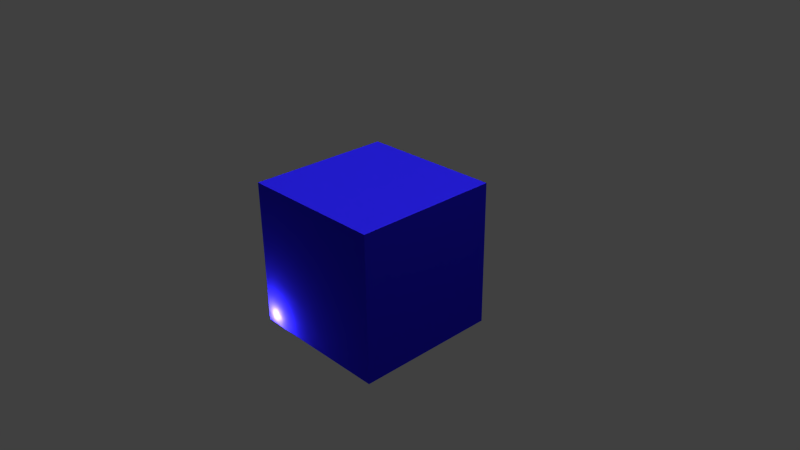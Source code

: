 # Source: Numbered_Cube.blend  (saved by Blender 2.72.0; exported with 4.5.12 LTS)
import bpy
from mathutils import Matrix  # noqa: F401  (used for matrix-valued properties, if any)

bpy.ops.wm.read_factory_settings(use_empty=True)
scene = bpy.context.scene
scene.name = 'Scene'

# ---- collections
col_collection_1 = bpy.data.collections.new('Collection 1'); scene.collection.children.link(col_collection_1)

# ---- materials (node trees are filled in below, after node groups)
mat_material_001 = bpy.data.materials.new('Material.001')
mat_material_001.alpha_threshold = 0.0
mat_material_001.use_transparent_shadow = False
mat_material_001.preview_render_type = 'CUBE'
mat_material_001.diffuse_color = (0.02126, 0.01492, 0.8, 1.0)
mat_material_001.roughness = 0.5

# ---- material node trees

# ---- world
world_world = bpy.data.worlds.new('World'); scene.world = world_world
world_world.color = (0.05088, 0.05088, 0.05088)
world_world.use_sun_shadow = False
world_world.sun_shadow_jitter_overblur = 0.0
world_world.cycles.sampling_method = 'MANUAL'
world_world.cycles.sample_map_resolution = 256

# ---- cameras
cam_camera = bpy.data.cameras.new('Camera')
cam_camera.clip_end = 100.0
cam_camera.lens = 35.0
cam_camera.sensor_width = 32.0
cam_camera.sensor_height = 18.0
cam_camera.ortho_scale = 7.314
cam_camera.dof.focus_distance = 0.0
cam_camera.dof.aperture_fstop = 128.0

# ---- lights
light_point_003 = bpy.data.lights.new('Point.003', 'POINT')
light_point_003.transmission_factor = 0.0
light_point_003.energy = 100.0
light_point_003.shadow_buffer_clip_start = 0.5
light_point_003.shadow_soft_size = 0.1
light_point_003.shadow_maximum_resolution = 0.006
light_point_003.use_absolute_resolution = True
light_point_003.cycles.use_multiple_importance_sampling = False
light_point_002 = bpy.data.lights.new('Point.002', 'POINT')
light_point_002.transmission_factor = 0.0
light_point_002.energy = 100.0
light_point_002.shadow_buffer_clip_start = 0.5
light_point_002.shadow_soft_size = 0.1
light_point_002.shadow_maximum_resolution = 0.006
light_point_002.use_absolute_resolution = True
light_point_002.cycles.use_multiple_importance_sampling = False
light_point_001 = bpy.data.lights.new('Point.001', 'POINT')
light_point_001.transmission_factor = 0.0
light_point_001.energy = 100.0
light_point_001.shadow_buffer_clip_start = 0.5
light_point_001.shadow_soft_size = 0.1
light_point_001.shadow_maximum_resolution = 0.006
light_point_001.use_absolute_resolution = True
light_point_001.cycles.use_multiple_importance_sampling = False
light_point = bpy.data.lights.new('Point', 'POINT')
light_point.transmission_factor = 0.0
light_point.energy = 100.0
light_point.shadow_buffer_clip_start = 0.5
light_point.shadow_soft_size = 0.1
light_point.shadow_maximum_resolution = 0.006
light_point.use_absolute_resolution = True
light_point.cycles.use_multiple_importance_sampling = False
light_sun_001 = bpy.data.lights.new('Sun.001', 'SUN')
light_sun_001.transmission_factor = 0.0
light_sun_001.angle = 0.1993
light_sun_001.energy = 1.0
light_sun_001.shadow_buffer_clip_start = 0.5
light_sun_001.shadow_soft_size = 0.1
light_sun_001.shadow_cascade_max_distance = 1000.0
light_sun_001.cycles.use_multiple_importance_sampling = False
light_sun = bpy.data.lights.new('Sun', 'SUN')
light_sun.transmission_factor = 0.0
light_sun.angle = 0.1993
light_sun.energy = 1.0
light_sun.shadow_buffer_clip_start = 0.5
light_sun.shadow_soft_size = 0.1
light_sun.shadow_cascade_max_distance = 1000.0
light_sun.cycles.use_multiple_importance_sampling = False
light_lamp = bpy.data.lights.new('Lamp', 'POINT')
light_lamp.transmission_factor = 0.0
light_lamp.cutoff_distance = 30.0
light_lamp.energy = 100.0
light_lamp.shadow_buffer_clip_start = 1.001
light_lamp.shadow_soft_size = 0.1
light_lamp.shadow_maximum_resolution = 0.006
light_lamp.use_absolute_resolution = True
light_lamp.cycles.use_multiple_importance_sampling = False

# ---- meshes
me_cube = bpy.data.meshes.new('Cube')
me_cube.from_pydata([(1.0, 1.0, -1.0), (1.0, -1.0, -1.0), (-1.0, -1.0, -1.0), (-1.0, 1.0, -1.0), (1.0, 1.0, 1.0), (1.0, -1.0, 1.0), (-1.0, -1.0, 1.0), (-1.0, 1.0, 1.0)], [], [(0, 1, 2, 3), (4, 7, 6, 5), (0, 4, 5, 1), (1, 5, 6, 2), (2, 6, 7, 3), (4, 0, 3, 7)])
_uv = me_cube.uv_layers.new(name='UVMap')
_uv.uv.foreach_set('vector', [0.5714, 0.5, 0.5, 0.7142, 0.2858, 0.6428, 0.3572, 0.4286, 0.6428, 0.2858, 0.4286, 0.2143, 0.5, 8.45e-05, 0.7142, 0.0715, 0.7142, 0.7857, 0.6428, 0.9999, 0.4286, 0.9285, 0.5, 0.7142, 0.5, 0.7142, 0.4286, 0.9285, 0.2143, 0.8571, 0.2858, 0.6428, 0.2858, 0.6428, 0.2143, 0.8571, 8.45e-05, 0.7857, 0.0715, 0.5714, 0.6428, 0.2858, 0.5714, 0.5, 0.3572, 0.4286, 0.4286, 0.2143])
me_cube.materials.append(mat_material_001)
me_cube.use_remesh_preserve_volume = False
me_cube.use_remesh_preserve_attributes = False
me_cube.use_mirror_vertex_groups = False
me_cube.update()

# ---- objects
ob_point_003 = bpy.data.objects.new('Point.003', light_point_003)
ob_point_002 = bpy.data.objects.new('Point.002', light_point_002)
ob_point_001 = bpy.data.objects.new('Point.001', light_point_001)
ob_point = bpy.data.objects.new('Point', light_point)
ob_sun_001 = bpy.data.objects.new('Sun.001', light_sun_001)
ob_sun = bpy.data.objects.new('Sun', light_sun)
ob_cube = bpy.data.objects.new('Cube', me_cube)
ob_lamp = bpy.data.objects.new('Lamp', light_lamp)
ob_camera = bpy.data.objects.new('Camera', cam_camera)

# ---- transforms, parenting, visibility, modifiers, constraints
ob_point_003.location = (0.04821, 1.005, -0.3086)
ob_point_003.lineart.crease_threshold = 0.0
ob_point_002.location = (-0.6673, -0.387, -1.031)
ob_point_002.lineart.crease_threshold = 0.0
ob_point_001.location = (-1.034, -0.5638, -0.6771)
ob_point_001.lineart.crease_threshold = 0.0
ob_point.location = (-0.8358, -1.024, -0.8556)
ob_point.lineart.crease_threshold = 0.0
ob_sun_001.location = (-4.54, -1.401, -3.392)
ob_sun_001.lineart.crease_threshold = 0.0
ob_sun.location = (-0.2054, 1.353, -2.902)
ob_sun.lineart.crease_threshold = 0.0
ob_cube.location = (0.0, 0.0, 0.0)
ob_cube.lock_rotations_4d = False
ob_cube.empty_display_type = 'ARROWS'
ob_cube.lineart.crease_threshold = 0.0
ob_lamp.location = (4.076, 1.005, 5.904)
ob_lamp.rotation_euler = (0.6503, 0.05522, 1.866)
ob_lamp.lock_rotations_4d = False
ob_lamp.empty_display_type = 'ARROWS'
ob_lamp.color = (0.0, 0.0, 0.0, 0.0)
ob_lamp.lineart.crease_threshold = 0.0
ob_camera.location = (7.481, -6.508, 5.344)
ob_camera.rotation_euler = (1.109, 0.01082, 0.8149)
ob_camera.lock_rotations_4d = False
ob_camera.empty_display_type = 'ARROWS'
ob_camera.color = (0.0, 0.0, 0.0, 0.0)
ob_camera.display_type = 'WIRE'
ob_camera.lineart.crease_threshold = 0.0

# ---- collection membership
col_collection_1.objects.link(ob_point_003)
col_collection_1.objects.link(ob_point_002)
col_collection_1.objects.link(ob_point_001)
col_collection_1.objects.link(ob_point)
col_collection_1.objects.link(ob_sun_001)
col_collection_1.objects.link(ob_sun)
col_collection_1.objects.link(ob_cube)
col_collection_1.objects.link(ob_lamp)
col_collection_1.objects.link(ob_camera)

# ---- scene / render settings (as saved in the file)
scene.camera = ob_camera
scene.frame_start = 1; scene.frame_end = 250; scene.frame_set(1)
scene.render.engine = 'BLENDER_EEVEE_NEXT'
scene.render.resolution_percentage = 50
scene.render.dither_intensity = 0.0
scene.cycles.use_denoising = False
scene.cycles.samples = 10
scene.cycles.sampling_pattern = 'TABULATED_SOBOL'
scene.cycles.light_sampling_threshold = 0.0
scene.cycles.use_adaptive_sampling = False
scene.cycles.use_light_tree = False
scene.cycles.blur_glossy = 0.0
scene.cycles.pixel_filter_type = 'GAUSSIAN'
scene.cycles.sample_clamp_indirect = 0.0
scene.view_settings.view_transform = 'Standard'
bpy.context.view_layer.update()
